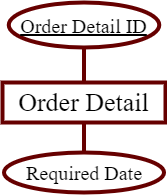

The diagram above was exported from draw.io. Its source (the exported page's mxGraphModel, read from the mxfile embedded in the PNG):
<mxGraphModel dx="1108" dy="563" grid="1" gridSize="10" guides="1" tooltips="1" connect="1" arrows="1" fold="1" page="1" pageScale="1" pageWidth="850" pageHeight="1100" math="0" shadow="0">
  <root>
    <mxCell id="0" />
    <mxCell id="1" parent="0" />
    <mxCell id="P4psfnG9Zm48JsDO1r7I-3" value="&lt;font face=&quot;Times New Roman&quot; style=&quot;font-size: 26px;&quot;&gt;Order Detail&lt;/font&gt;" style="whiteSpace=wrap;html=1;align=center;strokeWidth=4;perimeterSpacing=0;strokeColor=#660000;" parent="1" vertex="1">
      <mxGeometry x="300" y="220" width="163" height="40" as="geometry" />
    </mxCell>
    <mxCell id="P4psfnG9Zm48JsDO1r7I-4" style="edgeStyle=none;rounded=0;orthogonalLoop=1;jettySize=auto;html=1;fontSize=18;endArrow=none;endFill=0;strokeWidth=4;entryX=0.5;entryY=0;entryDx=0;entryDy=0;exitX=0.5;exitY=0;exitDx=0;exitDy=0;strokeColor=#660000;" parent="1" source="P4psfnG9Zm48JsDO1r7I-5" target="P4psfnG9Zm48JsDO1r7I-3" edge="1">
      <mxGeometry relative="1" as="geometry">
        <mxPoint x="283" y="220" as="targetPoint" />
        <mxPoint x="383" y="210" as="sourcePoint" />
      </mxGeometry>
    </mxCell>
    <mxCell id="P4psfnG9Zm48JsDO1r7I-5" value="&lt;font face=&quot;Times New Roman&quot; style=&quot;font-size: 20px;&quot;&gt;Order Detail ID&lt;/font&gt;" style="ellipse;whiteSpace=wrap;html=1;align=center;fontStyle=4;fontSize=24;strokeWidth=4;strokeColor=#660000;" parent="1" vertex="1">
      <mxGeometry x="306.26" y="140" width="150.5" height="45" as="geometry" />
    </mxCell>
    <mxCell id="P4psfnG9Zm48JsDO1r7I-11" style="edgeStyle=none;rounded=0;orthogonalLoop=1;jettySize=auto;html=1;entryX=0.5;entryY=1;entryDx=0;entryDy=0;fontSize=18;endArrow=none;endFill=0;strokeWidth=4;exitX=0.5;exitY=0;exitDx=0;exitDy=0;strokeColor=#660000;" parent="1" source="P4psfnG9Zm48JsDO1r7I-12" target="P4psfnG9Zm48JsDO1r7I-3" edge="1">
      <mxGeometry relative="1" as="geometry" />
    </mxCell>
    <mxCell id="P4psfnG9Zm48JsDO1r7I-12" value="&lt;font style=&quot;font-size: 20px;&quot; face=&quot;Times New Roman&quot;&gt;Required Date&lt;/font&gt;" style="ellipse;whiteSpace=wrap;html=1;align=center;fontSize=24;strokeWidth=4;strokeColor=#660000;" parent="1" vertex="1">
      <mxGeometry x="301.51" y="290" width="160" height="40" as="geometry" />
    </mxCell>
    <mxCell id="Znu94uSiJ-AZlOkrzZ1S-1" style="edgeStyle=none;rounded=0;orthogonalLoop=1;jettySize=auto;html=1;exitX=0.5;exitY=1;exitDx=0;exitDy=0;endArrow=none;endFill=0;strokeWidth=4;strokeColor=#660000;" parent="1" source="P4psfnG9Zm48JsDO1r7I-12" target="P4psfnG9Zm48JsDO1r7I-12" edge="1">
      <mxGeometry relative="1" as="geometry" />
    </mxCell>
  </root>
</mxGraphModel>